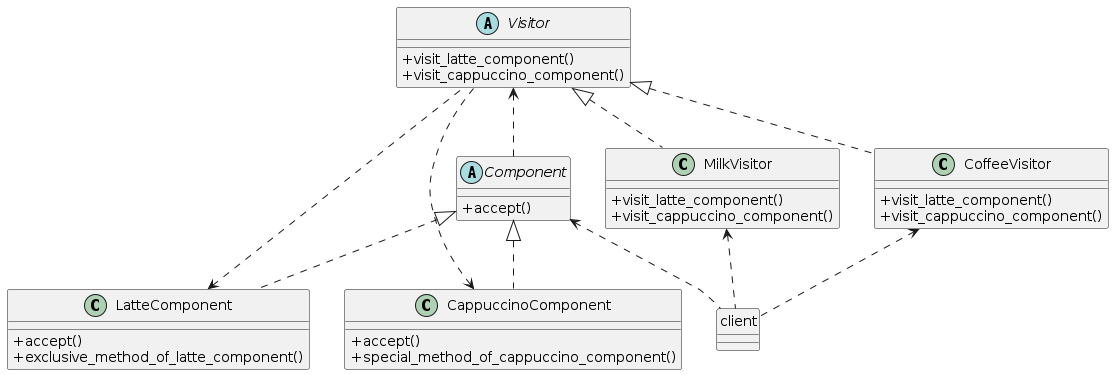

The diagram above was rendered by PlantUML. Its source (embedded in the PNG):
@startuml

    skinparam classAttributeIconSize 0

    Visitor <.. Component
    Component <|.. LatteComponent
    Component <|.. CappuccinoComponent
    Visitor <|.. CoffeeVisitor
    Visitor <|.. MilkVisitor

    LatteComponent <.. Visitor
    CappuccinoComponent <.. Visitor

    CoffeeVisitor <.. client
    MilkVisitor <.. client
    Component <.. client

    abstract class Component {
    + accept()
    }

    class LatteComponent {
    + accept()
    + exclusive_method_of_latte_component()
    }

    class CappuccinoComponent {
    + accept()
    + special_method_of_cappuccino_component()
    }

    abstract class Visitor {
    + visit_latte_component()
    + visit_cappuccino_component()
    }

    class CoffeeVisitor {
    + visit_latte_component()
    + visit_cappuccino_component()
    }

    class MilkVisitor {
    + visit_latte_component()
    + visit_cappuccino_component()
    }

    hide client circle

@enduml